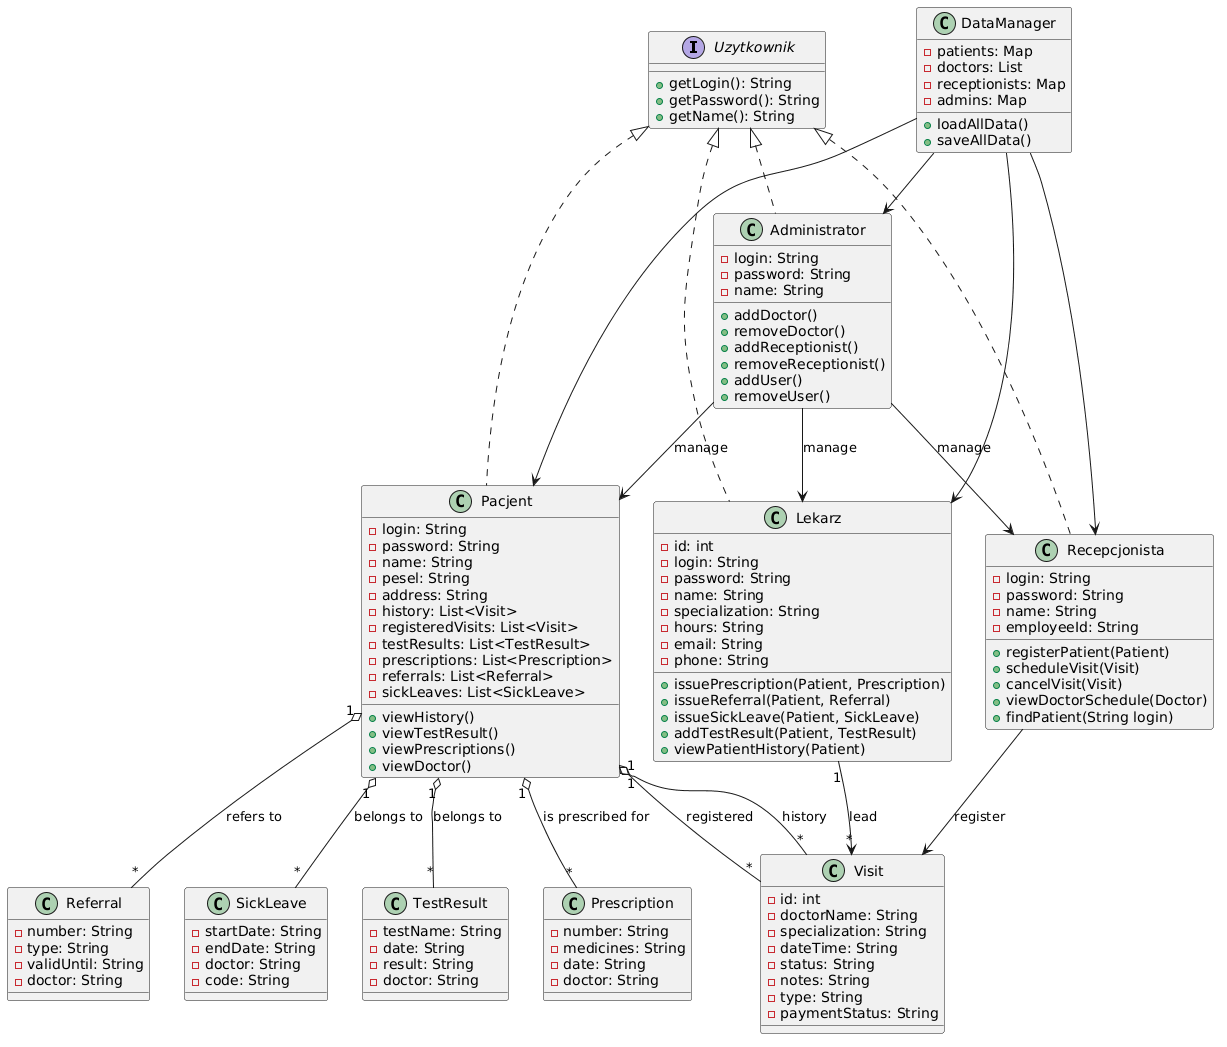

The diagram above was rendered by PlantUML. Its source (embedded in the PNG):
@startuml
' =======================
' INTERFEJS UŻYTKOWNIKA
' =======================

interface Uzytkownik {
    +getLogin(): String
    +getPassword(): String
    +getName(): String
}

' =======================
' UŻYTKOWNICY
' =======================

class Pacjent {
    -login: String
    -password: String
    -name: String
    -pesel: String
    -address: String
    -history: List<Visit>
    -registeredVisits: List<Visit>
    -testResults: List<TestResult>
    -prescriptions: List<Prescription>
    -referrals: List<Referral>
    -sickLeaves: List<SickLeave>

    +viewHistory()
    +viewTestResult()
    +viewPrescriptions()
    +viewDoctor()
}

class Lekarz {
    -id: int
    -login: String
    -password: String
    -name: String
    -specialization: String
    -hours: String
    -email: String
    -phone: String
    
    +issuePrescription(Patient, Prescription)
    +issueReferral(Patient, Referral)
    +issueSickLeave(Patient, SickLeave)
    +addTestResult(Patient, TestResult)
    +viewPatientHistory(Patient)
}

class Recepcjonista {
    -login: String
    -password: String
    -name: String
    -employeeId: String
    
    +registerPatient(Patient)
    +scheduleVisit(Visit)
    +cancelVisit(Visit)
    +viewDoctorSchedule(Doctor)
    +findPatient(String login)
}

class Administrator {
    -login: String
    -password: String
    -name: String
    
    +addDoctor()
    +removeDoctor()
    +addReceptionist()
    +removeReceptionist()
    +addUser()
    +removeUser()
}

Uzytkownik <|.. Pacjent
Uzytkownik <|.. Lekarz
Uzytkownik <|.. Recepcjonista
Uzytkownik <|.. Administrator

Administrator --> Lekarz : manage
Administrator --> Recepcjonista : manage
Administrator --> Pacjent : manage


' =======================
' MODELE MEDYCZNE
' =======================

class Visit {
    -id: int
    -doctorName: String
    -specialization: String
    -dateTime: String
    -status: String
    -notes: String
    -type: String
    -paymentStatus: String
}

class TestResult {
    -testName: String
    -date: String
    -result: String
    -doctor: String
}

class Prescription {
    -number: String
    -medicines: String
    -date: String
    -doctor: String
}

class Referral {
    -number: String
    -type: String
    -validUntil: String
    -doctor: String
}

class SickLeave {
    -startDate: String
    -endDate: String
    -doctor: String
    -code: String
}

' =======================
' RELACJE PACJENTA
' =======================

Pacjent "1" o-- "*" Visit : history
Pacjent "1" o-- "*" Visit : registered
Pacjent "1" o-- "*" TestResult :  belongs to
Pacjent "1" o-- "*" Prescription :  is prescribed for
Pacjent "1" o-- "*" Referral :  refers to
Pacjent "1" o-- "*" SickLeave :  belongs to

' =======================
' DATA MANAGER
' =======================

class DataManager {
    -patients: Map
    -doctors: List
    -receptionists: Map
    -admins: Map

    +loadAllData()
    +saveAllData()
}

DataManager --> Pacjent
DataManager --> Lekarz
DataManager --> Recepcjonista
DataManager --> Administrator

' =======================
' RELACJE DODATKOWE
' =======================

Lekarz "1" --> "*" Visit : lead
Recepcjonista --> Visit : register
@enduml